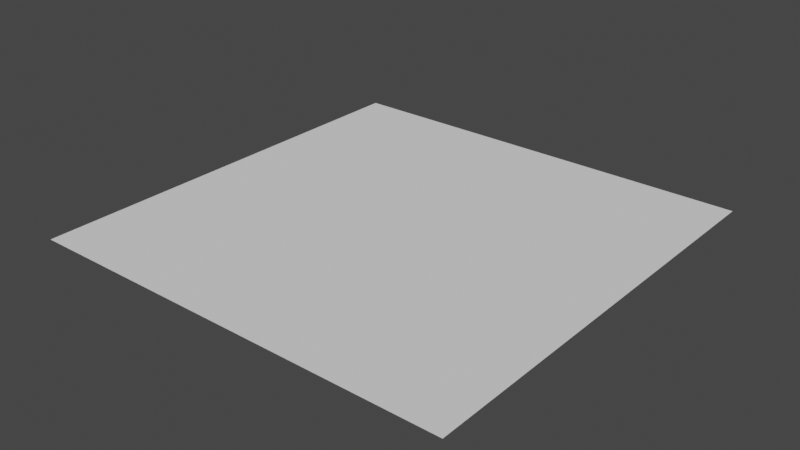 # Source: CorrectedPlane.blend  (saved by Blender 4.1.23; exported with 4.5.12 LTS)
import bpy
from mathutils import Matrix  # noqa: F401  (used for matrix-valued properties, if any)

bpy.ops.wm.read_factory_settings(use_empty=True)
scene = bpy.context.scene
scene.name = 'Scene'

# ---- world
world_world = bpy.data.worlds.new('World'); scene.world = world_world
world_world.use_nodes = True; world_world.node_tree.nodes.clear()
_N = world_world.node_tree.nodes; _L = world_world.node_tree.links
n0 = _N.new('ShaderNodeOutputWorld'); n0.name = 'World Output'; n0.location = (300, 300)
n1 = _N.new('ShaderNodeBackground'); n1.name = 'Background'; n1.location = (10, 300)
n1.inputs[0].default_value = (0.05088, 0.05088, 0.05088, 1.0)
_L.new(n1.outputs[0], n0.inputs[0])
n0.is_active_output = True
world_world.color = (0.05088, 0.05088, 0.05088)
world_world.use_sun_shadow = False
world_world.sun_shadow_jitter_overblur = 0.0

# ---- meshes
me_plane = bpy.data.meshes.new('Plane')
me_plane.from_pydata([(0.5, -0.5, 4.371e-08), (-0.5, -0.5, 4.371e-08), (0.5, 0.5, -4.371e-08), (-0.5, 0.5, -4.371e-08)], [], [(0, 1, 3, 2)])
_uv = me_plane.uv_layers.new(name='UVMap')
_uv.uv.foreach_set('vector', [9.994e-05, 0.0001002, 0.9999, 0.0001, 0.9999, 0.9999, 0.0001001, 0.9999])
me_plane.update()

# ---- objects
ob_plane = bpy.data.objects.new('Plane', me_plane)

# ---- transforms, parenting, visibility, modifiers, constraints
ob_plane.location = (0.0, 0.0, 0.0)

# ---- collection membership
scene.collection.objects.link(ob_plane)

# ---- scene / render settings (as saved in the file)
scene.frame_start = 1; scene.frame_end = 250; scene.frame_set(1)
scene.render.engine = 'CYCLES'
scene.render.image_settings.color_mode = 'RGB'
scene.cycles.sampling_pattern = 'TABULATED_SOBOL'
scene.cycles.debug_use_hair_bvh = False
scene.cycles.use_auto_tile = False
scene.eevee.ray_tracing_options.trace_max_roughness = 0.0
scene.view_settings.view_transform = 'Filmic'
bpy.context.view_layer.update()

# ---- added for rendering (the .blend has no active camera and no usable light): camera, sun
cam_auto = bpy.data.cameras.new('AutoCamera')
cam_auto.lens = 50.0
cam_auto.sensor_width = 36.0
cam_auto.clip_end = 1000.0
ob_auto_camera = bpy.data.objects.new('AutoCamera', cam_auto)
scene.collection.objects.link(ob_auto_camera)
ob_auto_camera.location = (1.30847, -1.57016, 1.04677)
ob_auto_camera.rotation_euler = (1.09748, -7.21219e-08, 0.694738)
scene.camera = ob_auto_camera
light_auto_sun = bpy.data.lights.new('AutoSun', 'SUN')
light_auto_sun.energy = 3.0
light_auto_sun.angle = 0.0523599
ob_auto_sun = bpy.data.objects.new('AutoSun', light_auto_sun)
scene.collection.objects.link(ob_auto_sun)
ob_auto_sun.rotation_euler = (0.872665, 0.174533, 0.523599)
bpy.context.view_layer.update()
